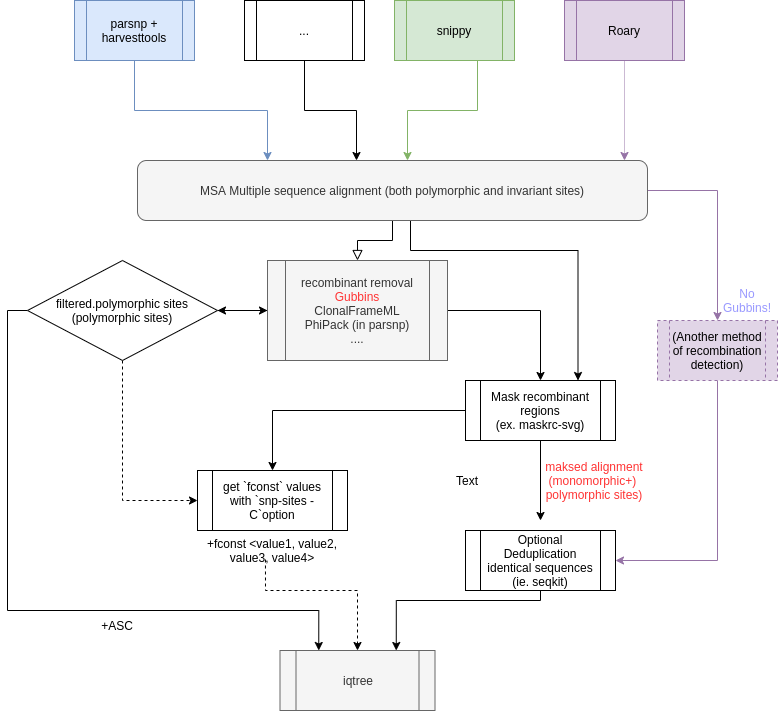

The diagram above was exported from draw.io. Its source (the exported page's mxGraphModel, read from the mxfile embedded in the PNG):
<mxGraphModel dx="582" dy="602" grid="1" gridSize="10" guides="1" tooltips="1" connect="1" arrows="1" fold="1" page="1" pageScale="1" pageWidth="1169" pageHeight="827" background="#FFFFFF" math="0" shadow="0">
  <root>
    <mxCell id="WIyWlLk6GJQsqaUBKTNV-0" />
    <mxCell id="WIyWlLk6GJQsqaUBKTNV-1" parent="WIyWlLk6GJQsqaUBKTNV-0" />
    <mxCell id="WIyWlLk6GJQsqaUBKTNV-2" value="" style="rounded=0;html=1;jettySize=auto;orthogonalLoop=1;fontSize=11;endArrow=block;endFill=0;endSize=8;strokeWidth=1;shadow=0;labelBackgroundColor=none;edgeStyle=orthogonalEdgeStyle;entryX=0.5;entryY=0;entryDx=0;entryDy=0;" parent="WIyWlLk6GJQsqaUBKTNV-1" source="WIyWlLk6GJQsqaUBKTNV-3" target="HQRNT9-L8ffxxTO-paE8-23" edge="1">
      <mxGeometry relative="1" as="geometry">
        <mxPoint x="370" y="260" as="targetPoint" />
      </mxGeometry>
    </mxCell>
    <mxCell id="HQRNT9-L8ffxxTO-paE8-46" value="" style="edgeStyle=orthogonalEdgeStyle;rounded=0;orthogonalLoop=1;jettySize=auto;html=1;fontColor=#FF3333;entryX=0.75;entryY=0;entryDx=0;entryDy=0;exitX=0.75;exitY=1;exitDx=0;exitDy=0;" parent="WIyWlLk6GJQsqaUBKTNV-1" source="WIyWlLk6GJQsqaUBKTNV-3" target="HQRNT9-L8ffxxTO-paE8-22" edge="1">
      <mxGeometry relative="1" as="geometry">
        <mxPoint x="555" y="210" as="targetPoint" />
        <Array as="points">
          <mxPoint x="423" y="270" />
          <mxPoint x="591" y="270" />
        </Array>
      </mxGeometry>
    </mxCell>
    <mxCell id="1lDakgEyDUVHxgYgfIIi-3" value="" style="edgeStyle=orthogonalEdgeStyle;rounded=0;orthogonalLoop=1;jettySize=auto;html=1;entryX=0.5;entryY=0;entryDx=0;entryDy=0;fillColor=#e1d5e7;strokeColor=#9673a6;" edge="1" parent="WIyWlLk6GJQsqaUBKTNV-1" source="WIyWlLk6GJQsqaUBKTNV-3" target="1lDakgEyDUVHxgYgfIIi-1">
      <mxGeometry relative="1" as="geometry">
        <mxPoint x="740" y="210" as="targetPoint" />
      </mxGeometry>
    </mxCell>
    <mxCell id="WIyWlLk6GJQsqaUBKTNV-3" value="MSA Multiple sequence alignment&amp;nbsp;(both polymorphic and invariant sites)" style="rounded=1;whiteSpace=wrap;html=1;fontSize=12;glass=0;strokeWidth=1;shadow=0;fillColor=#f5f5f5;strokeColor=#666666;fontColor=#333333;" parent="WIyWlLk6GJQsqaUBKTNV-1" vertex="1">
      <mxGeometry x="150" y="180" width="510" height="60" as="geometry" />
    </mxCell>
    <mxCell id="HQRNT9-L8ffxxTO-paE8-9" value="" style="edgeStyle=orthogonalEdgeStyle;rounded=0;orthogonalLoop=1;jettySize=auto;html=1;fillColor=#dae8fc;strokeColor=#6c8ebf;exitX=0.5;exitY=1;exitDx=0;exitDy=0;" parent="WIyWlLk6GJQsqaUBKTNV-1" source="HQRNT9-L8ffxxTO-paE8-0" edge="1">
      <mxGeometry relative="1" as="geometry">
        <mxPoint x="280" y="180" as="targetPoint" />
        <Array as="points">
          <mxPoint x="147" y="130" />
          <mxPoint x="280" y="130" />
        </Array>
      </mxGeometry>
    </mxCell>
    <mxCell id="HQRNT9-L8ffxxTO-paE8-0" value="parsnp + harvesttools" style="shape=process;whiteSpace=wrap;html=1;backgroundOutline=1;fillColor=#dae8fc;strokeColor=#6c8ebf;" parent="WIyWlLk6GJQsqaUBKTNV-1" vertex="1">
      <mxGeometry x="87" y="20" width="120" height="60" as="geometry" />
    </mxCell>
    <mxCell id="HQRNT9-L8ffxxTO-paE8-14" value="" style="edgeStyle=orthogonalEdgeStyle;rounded=0;orthogonalLoop=1;jettySize=auto;html=1;fillColor=#d5e8d4;strokeColor=#82b366;" parent="WIyWlLk6GJQsqaUBKTNV-1" source="HQRNT9-L8ffxxTO-paE8-1" target="WIyWlLk6GJQsqaUBKTNV-3" edge="1">
      <mxGeometry relative="1" as="geometry">
        <mxPoint x="420" y="160" as="targetPoint" />
        <Array as="points">
          <mxPoint x="490" y="130" />
          <mxPoint x="420" y="130" />
        </Array>
      </mxGeometry>
    </mxCell>
    <mxCell id="HQRNT9-L8ffxxTO-paE8-1" value="snippy" style="shape=process;whiteSpace=wrap;html=1;backgroundOutline=1;fillColor=#d5e8d4;strokeColor=#82b366;" parent="WIyWlLk6GJQsqaUBKTNV-1" vertex="1">
      <mxGeometry x="407" y="20" width="120" height="60" as="geometry" />
    </mxCell>
    <mxCell id="HQRNT9-L8ffxxTO-paE8-11" value="" style="edgeStyle=orthogonalEdgeStyle;rounded=0;orthogonalLoop=1;jettySize=auto;html=1;" parent="WIyWlLk6GJQsqaUBKTNV-1" source="HQRNT9-L8ffxxTO-paE8-3" edge="1">
      <mxGeometry relative="1" as="geometry">
        <mxPoint x="369" y="180" as="targetPoint" />
      </mxGeometry>
    </mxCell>
    <mxCell id="HQRNT9-L8ffxxTO-paE8-3" value="..." style="shape=process;whiteSpace=wrap;html=1;backgroundOutline=1;" parent="WIyWlLk6GJQsqaUBKTNV-1" vertex="1">
      <mxGeometry x="257" y="20" width="120" height="60" as="geometry" />
    </mxCell>
    <mxCell id="HQRNT9-L8ffxxTO-paE8-35" value="" style="edgeStyle=orthogonalEdgeStyle;rounded=0;orthogonalLoop=1;jettySize=auto;html=1;entryX=0.75;entryY=0;entryDx=0;entryDy=0;" parent="WIyWlLk6GJQsqaUBKTNV-1" source="HQRNT9-L8ffxxTO-paE8-69" target="HQRNT9-L8ffxxTO-paE8-28" edge="1">
      <mxGeometry relative="1" as="geometry">
        <mxPoint x="450" y="650" as="targetPoint" />
        <Array as="points">
          <mxPoint x="409" y="620" />
        </Array>
      </mxGeometry>
    </mxCell>
    <mxCell id="HQRNT9-L8ffxxTO-paE8-37" value="" style="edgeStyle=orthogonalEdgeStyle;rounded=0;orthogonalLoop=1;jettySize=auto;html=1;" parent="WIyWlLk6GJQsqaUBKTNV-1" source="HQRNT9-L8ffxxTO-paE8-22" target="HQRNT9-L8ffxxTO-paE8-36" edge="1">
      <mxGeometry relative="1" as="geometry">
        <Array as="points">
          <mxPoint x="285" y="430" />
        </Array>
      </mxGeometry>
    </mxCell>
    <mxCell id="3Vrp1CiV_bQIK3RFAYXn-7" value="" style="edgeStyle=orthogonalEdgeStyle;rounded=0;orthogonalLoop=1;jettySize=auto;html=1;" parent="WIyWlLk6GJQsqaUBKTNV-1" source="HQRNT9-L8ffxxTO-paE8-22" edge="1">
      <mxGeometry relative="1" as="geometry">
        <mxPoint x="553" y="540" as="targetPoint" />
      </mxGeometry>
    </mxCell>
    <mxCell id="HQRNT9-L8ffxxTO-paE8-22" value="Mask recombinant regions&lt;br&gt;(ex.&amp;nbsp;maskrc-svg)" style="shape=process;whiteSpace=wrap;html=1;backgroundOutline=1;" parent="WIyWlLk6GJQsqaUBKTNV-1" vertex="1">
      <mxGeometry x="478" y="400" width="150" height="60" as="geometry" />
    </mxCell>
    <mxCell id="HQRNT9-L8ffxxTO-paE8-36" value="get `fconst` values with `snp-sites -C`option" style="shape=process;whiteSpace=wrap;html=1;backgroundOutline=1;" parent="WIyWlLk6GJQsqaUBKTNV-1" vertex="1">
      <mxGeometry x="210" y="490" width="150" height="60" as="geometry" />
    </mxCell>
    <mxCell id="HQRNT9-L8ffxxTO-paE8-26" value="" style="edgeStyle=orthogonalEdgeStyle;rounded=0;orthogonalLoop=1;jettySize=auto;html=1;entryX=0.5;entryY=0;entryDx=0;entryDy=0;" parent="WIyWlLk6GJQsqaUBKTNV-1" source="HQRNT9-L8ffxxTO-paE8-23" target="HQRNT9-L8ffxxTO-paE8-22" edge="1">
      <mxGeometry relative="1" as="geometry">
        <mxPoint x="595" y="350" as="targetPoint" />
      </mxGeometry>
    </mxCell>
    <mxCell id="HQRNT9-L8ffxxTO-paE8-31" value="" style="edgeStyle=orthogonalEdgeStyle;rounded=0;orthogonalLoop=1;jettySize=auto;html=1;" parent="WIyWlLk6GJQsqaUBKTNV-1" source="HQRNT9-L8ffxxTO-paE8-23" target="HQRNT9-L8ffxxTO-paE8-32" edge="1">
      <mxGeometry relative="1" as="geometry">
        <mxPoint x="170" y="370" as="targetPoint" />
      </mxGeometry>
    </mxCell>
    <mxCell id="HQRNT9-L8ffxxTO-paE8-23" value="recombinant removal&lt;br&gt;&lt;font color=&quot;#ff3333&quot;&gt;Gubbins&lt;/font&gt;&lt;br&gt;ClonalFrameML&lt;br&gt;PhiPack (in parsnp)&lt;br&gt;...." style="shape=process;whiteSpace=wrap;html=1;backgroundOutline=1;fillColor=#f5f5f5;strokeColor=#666666;fontColor=#333333;" parent="WIyWlLk6GJQsqaUBKTNV-1" vertex="1">
      <mxGeometry x="280" y="280" width="180" height="100" as="geometry" />
    </mxCell>
    <mxCell id="HQRNT9-L8ffxxTO-paE8-28" value="iqtree" style="shape=process;whiteSpace=wrap;html=1;backgroundOutline=1;fillColor=#f5f5f5;strokeColor=#666666;fontColor=#333333;" parent="WIyWlLk6GJQsqaUBKTNV-1" vertex="1">
      <mxGeometry x="292.5" y="670" width="155" height="60" as="geometry" />
    </mxCell>
    <mxCell id="HQRNT9-L8ffxxTO-paE8-34" value="" style="edgeStyle=orthogonalEdgeStyle;rounded=0;orthogonalLoop=1;jettySize=auto;html=1;entryX=0.25;entryY=0;entryDx=0;entryDy=0;exitX=0;exitY=0.5;exitDx=0;exitDy=0;" parent="WIyWlLk6GJQsqaUBKTNV-1" source="HQRNT9-L8ffxxTO-paE8-32" target="HQRNT9-L8ffxxTO-paE8-28" edge="1">
      <mxGeometry relative="1" as="geometry">
        <mxPoint x="85" y="600" as="targetPoint" />
        <Array as="points">
          <mxPoint x="20" y="330" />
          <mxPoint x="20" y="630" />
          <mxPoint x="331" y="630" />
        </Array>
      </mxGeometry>
    </mxCell>
    <mxCell id="HQRNT9-L8ffxxTO-paE8-62" value="" style="edgeStyle=orthogonalEdgeStyle;rounded=0;orthogonalLoop=1;jettySize=auto;html=1;fontColor=#FF3333;exitX=0.5;exitY=1;exitDx=0;exitDy=0;dashed=1;" parent="WIyWlLk6GJQsqaUBKTNV-1" source="HQRNT9-L8ffxxTO-paE8-32" target="HQRNT9-L8ffxxTO-paE8-36" edge="1">
      <mxGeometry relative="1" as="geometry">
        <mxPoint x="130" y="490" as="targetPoint" />
        <Array as="points">
          <mxPoint x="135" y="520" />
        </Array>
      </mxGeometry>
    </mxCell>
    <mxCell id="kYMJS14B_6QwvUR1Iqxb-0" value="" style="edgeStyle=orthogonalEdgeStyle;rounded=0;orthogonalLoop=1;jettySize=auto;html=1;" parent="WIyWlLk6GJQsqaUBKTNV-1" source="HQRNT9-L8ffxxTO-paE8-32" target="HQRNT9-L8ffxxTO-paE8-23" edge="1">
      <mxGeometry relative="1" as="geometry" />
    </mxCell>
    <mxCell id="HQRNT9-L8ffxxTO-paE8-32" value="filtered.polymorphic sites&lt;br&gt;(polymorphic sites)" style="rhombus;whiteSpace=wrap;html=1;" parent="WIyWlLk6GJQsqaUBKTNV-1" vertex="1">
      <mxGeometry x="40" y="280" width="190" height="100" as="geometry" />
    </mxCell>
    <mxCell id="HQRNT9-L8ffxxTO-paE8-42" value="+ASC" style="text;html=1;strokeColor=none;fillColor=none;align=center;verticalAlign=middle;whiteSpace=wrap;rounded=0;" parent="WIyWlLk6GJQsqaUBKTNV-1" vertex="1">
      <mxGeometry x="110" y="635" width="40" height="20" as="geometry" />
    </mxCell>
    <mxCell id="HQRNT9-L8ffxxTO-paE8-44" value="maksed alignment&lt;br&gt;(monomorphic+) &lt;br&gt;polymorphic sites)" style="text;html=1;strokeColor=none;fillColor=none;align=center;verticalAlign=middle;whiteSpace=wrap;rounded=0;fontColor=#FF3333;" parent="WIyWlLk6GJQsqaUBKTNV-1" vertex="1">
      <mxGeometry x="502" y="490" width="210" height="20" as="geometry" />
    </mxCell>
    <mxCell id="HQRNT9-L8ffxxTO-paE8-64" value="" style="edgeStyle=orthogonalEdgeStyle;rounded=0;orthogonalLoop=1;jettySize=auto;html=1;fontColor=#FF3333;entryX=0.5;entryY=0;entryDx=0;entryDy=0;exitX=0.453;exitY=0.95;exitDx=0;exitDy=0;exitPerimeter=0;dashed=1;" parent="WIyWlLk6GJQsqaUBKTNV-1" source="HQRNT9-L8ffxxTO-paE8-43" target="HQRNT9-L8ffxxTO-paE8-28" edge="1">
      <mxGeometry relative="1" as="geometry">
        <mxPoint x="285" y="660" as="targetPoint" />
        <Array as="points">
          <mxPoint x="278" y="610" />
          <mxPoint x="370" y="610" />
        </Array>
      </mxGeometry>
    </mxCell>
    <mxCell id="HQRNT9-L8ffxxTO-paE8-43" value="+fconst &amp;lt;value1, value2, value3, value4&amp;gt;" style="text;html=1;align=center;verticalAlign=middle;whiteSpace=wrap;rounded=0;" parent="WIyWlLk6GJQsqaUBKTNV-1" vertex="1">
      <mxGeometry x="210" y="560" width="150" height="20" as="geometry" />
    </mxCell>
    <mxCell id="HQRNT9-L8ffxxTO-paE8-69" value="Optional&lt;br&gt;Deduplication identical sequences&lt;br&gt;(ie. seqkit)" style="shape=process;whiteSpace=wrap;html=1;backgroundOutline=1;fillColor=none;" parent="WIyWlLk6GJQsqaUBKTNV-1" vertex="1">
      <mxGeometry x="478" y="550" width="150" height="60" as="geometry" />
    </mxCell>
    <mxCell id="3Vrp1CiV_bQIK3RFAYXn-2" value="" style="edgeStyle=orthogonalEdgeStyle;rounded=0;orthogonalLoop=1;jettySize=auto;html=1;fillColor=#e1d5e7;strokeColor=#9673a6;exitX=0.5;exitY=1;exitDx=0;exitDy=0;dashed=1;dashPattern=1 1;" parent="WIyWlLk6GJQsqaUBKTNV-1" source="3Vrp1CiV_bQIK3RFAYXn-0" edge="1">
      <mxGeometry relative="1" as="geometry">
        <mxPoint x="637" y="180" as="targetPoint" />
        <Array as="points">
          <mxPoint x="637" y="150" />
          <mxPoint x="637" y="150" />
        </Array>
      </mxGeometry>
    </mxCell>
    <mxCell id="3Vrp1CiV_bQIK3RFAYXn-0" value="Roary" style="shape=process;whiteSpace=wrap;html=1;backgroundOutline=1;fillColor=#e1d5e7;strokeColor=#9673a6;" parent="WIyWlLk6GJQsqaUBKTNV-1" vertex="1">
      <mxGeometry x="577" y="20" width="120" height="60" as="geometry" />
    </mxCell>
    <mxCell id="3Vrp1CiV_bQIK3RFAYXn-19" value="Text" style="text;html=1;strokeColor=none;fillColor=none;align=center;verticalAlign=middle;whiteSpace=wrap;rounded=0;" parent="WIyWlLk6GJQsqaUBKTNV-1" vertex="1">
      <mxGeometry x="460" y="490" width="40" height="20" as="geometry" />
    </mxCell>
    <mxCell id="3Vrp1CiV_bQIK3RFAYXn-20" value="&lt;font color=&quot;#9999ff&quot;&gt;No Gubbins!&lt;/font&gt;" style="text;html=1;align=center;verticalAlign=middle;whiteSpace=wrap;rounded=0;" parent="WIyWlLk6GJQsqaUBKTNV-1" vertex="1">
      <mxGeometry x="740" y="300" width="40" height="40" as="geometry" />
    </mxCell>
    <mxCell id="1lDakgEyDUVHxgYgfIIi-5" value="" style="edgeStyle=orthogonalEdgeStyle;rounded=0;orthogonalLoop=1;jettySize=auto;html=1;entryX=1;entryY=0.5;entryDx=0;entryDy=0;exitX=0.5;exitY=1;exitDx=0;exitDy=0;fillColor=#e1d5e7;strokeColor=#9673a6;" edge="1" parent="WIyWlLk6GJQsqaUBKTNV-1" source="1lDakgEyDUVHxgYgfIIi-1" target="HQRNT9-L8ffxxTO-paE8-69">
      <mxGeometry relative="1" as="geometry">
        <mxPoint x="730" y="480" as="targetPoint" />
      </mxGeometry>
    </mxCell>
    <mxCell id="1lDakgEyDUVHxgYgfIIi-1" value="(Another method of recombination detection)" style="shape=process;whiteSpace=wrap;html=1;backgroundOutline=1;fillColor=#e1d5e7;strokeColor=#9673a6;dashed=1;" vertex="1" parent="WIyWlLk6GJQsqaUBKTNV-1">
      <mxGeometry x="670" y="340" width="120" height="60" as="geometry" />
    </mxCell>
  </root>
</mxGraphModel>